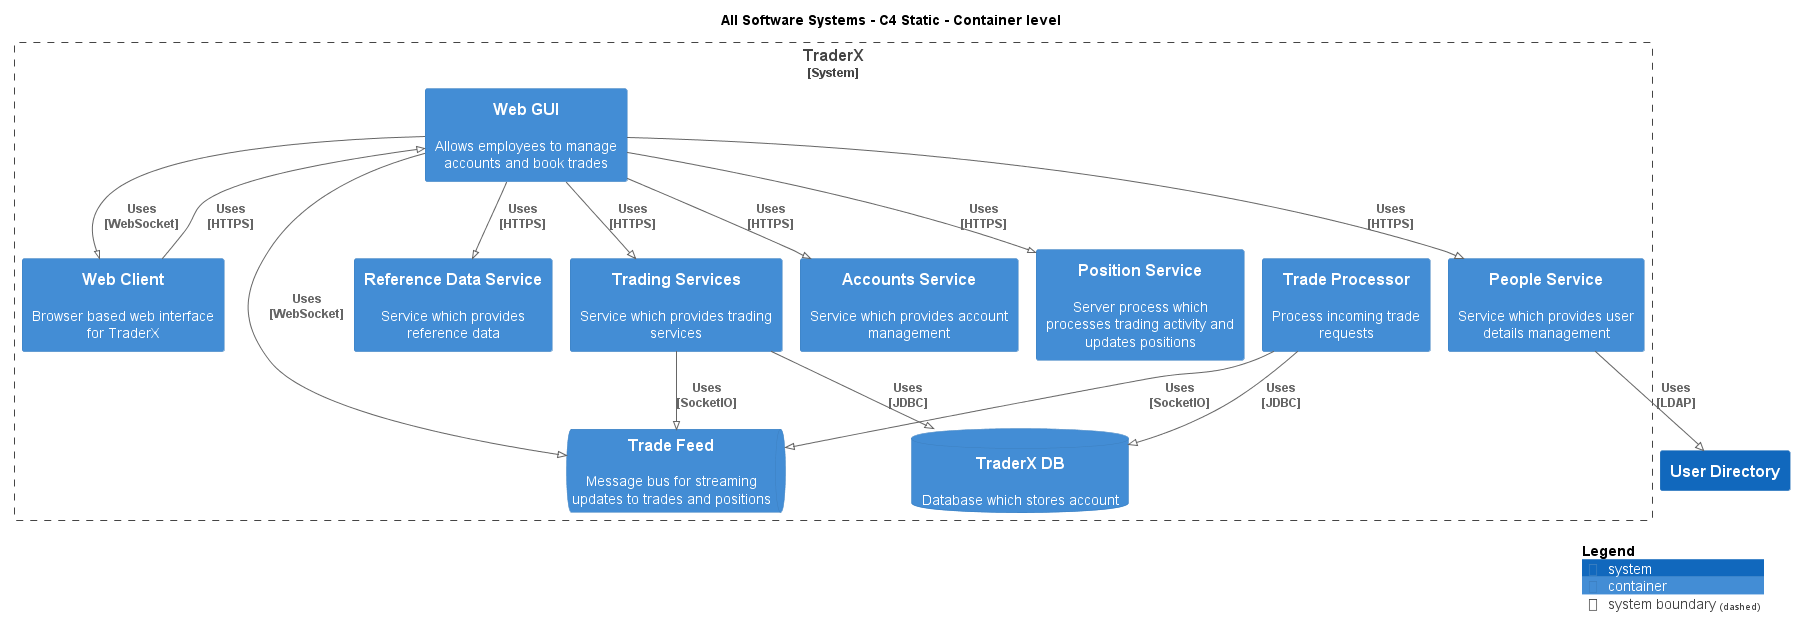

The diagram above was rendered by PlantUML. Its source (embedded in the PNG):
@startuml
!pragma layout smetana
!include .c4s\C4_Container.puml

AddElementTag("c4interflow:lifecycle:new", $bgColor=green, $fontColor=#ffffff, $borderColor=green, $shadowing="False")
AddElementTag("c4interflow:lifecycle:changed", $bgColor=orange, $fontColor=#ffffff, $borderColor=orange, $shadowing="False")
AddElementTag("c4interflow:lifecycle:removed", $bgColor=red, $fontColor=#ffffff, $borderColor=red, $shadowing="False")

AddRelTag("c4interflow:lifecycle:new", $textColor=green, $lineColor=green)
AddRelTag("c4interflow:lifecycle:changed", $textColor=orange, $lineColor=orange)
AddRelTag("c4interflow:lifecycle:removed", $textColor=red, $lineColor=red)

SHOW_PERSON_PORTRAIT()
LAYOUT_TOP_DOWN()

skinparam linetype polyline

title All Software Systems - C4 Static - Container level


System_Boundary(TraderX.SoftwareSystems.TraderX, "TraderX") {
    ContainerDb(TraderX.SoftwareSystems.TraderX.Containers.TraderXDB, "TraderX DB", "", "Database which stores account")
    ContainerQueue(TraderX.SoftwareSystems.TraderX.Containers.TradeFeed, "Trade Feed", "", "Message bus for streaming updates to trades and positions")
    Container(TraderX.SoftwareSystems.TraderX.Containers.TradeProcessor, "Trade Processor", "", "Process incoming trade requests")
    Container(TraderX.SoftwareSystems.TraderX.Containers.WebClient, "Web Client", "", "Browser based web interface for TraderX")
    Container(TraderX.SoftwareSystems.TraderX.Containers.WebGUI, "Web GUI", "", "Allows employees to manage accounts and book trades")
    Container(TraderX.SoftwareSystems.TraderX.Containers.ReferenceDataService, "Reference Data Service", "", "Service which provides reference data")
    Container(TraderX.SoftwareSystems.TraderX.Containers.TradingServices, "Trading Services", "", "Service which provides trading services")
    Container(TraderX.SoftwareSystems.TraderX.Containers.AccountsService, "Accounts Service", "", "Service which provides account management")
    Container(TraderX.SoftwareSystems.TraderX.Containers.PositionService, "Position Service", "", "Server process which processes trading activity and updates positions")
    Container(TraderX.SoftwareSystems.TraderX.Containers.PeopleService, "People Service", "", "Service which provides user details management")
}
System(TraderX.SoftwareSystems.UserDirectory, "User Directory", "")

Rel(TraderX.SoftwareSystems.TraderX.Containers.TradeProcessor, TraderX.SoftwareSystems.TraderX.Containers.TradeFeed, "Uses\n[SocketIO]", $tags='protocol:socketio')
Rel(TraderX.SoftwareSystems.TraderX.Containers.TradeProcessor, TraderX.SoftwareSystems.TraderX.Containers.TraderXDB, "Uses\n[JDBC]", $tags='protocol:jdbc')
Rel(TraderX.SoftwareSystems.TraderX.Containers.WebClient, TraderX.SoftwareSystems.TraderX.Containers.WebGUI, "Uses\n[HTTPS]", $tags='protocol:https')
Rel(TraderX.SoftwareSystems.TraderX.Containers.WebGUI, TraderX.SoftwareSystems.TraderX.Containers.ReferenceDataService, "Uses\n[HTTPS]", $tags='protocol:https')
Rel(TraderX.SoftwareSystems.TraderX.Containers.WebGUI, TraderX.SoftwareSystems.TraderX.Containers.TradingServices, "Uses\n[HTTPS]", $tags='protocol:https')
Rel(TraderX.SoftwareSystems.TraderX.Containers.TradingServices, TraderX.SoftwareSystems.TraderX.Containers.TraderXDB, "Uses\n[JDBC]", $tags='protocol:jdbc')
Rel(TraderX.SoftwareSystems.TraderX.Containers.TradingServices, TraderX.SoftwareSystems.TraderX.Containers.TradeFeed, "Uses\n[SocketIO]", $tags='protocol:socketio')
Rel(TraderX.SoftwareSystems.TraderX.Containers.WebGUI, TraderX.SoftwareSystems.TraderX.Containers.AccountsService, "Uses\n[HTTPS]", $tags='protocol:https')
Rel(TraderX.SoftwareSystems.TraderX.Containers.WebGUI, TraderX.SoftwareSystems.TraderX.Containers.PositionService, "Uses\n[HTTPS]", $tags='protocol:https')
Rel(TraderX.SoftwareSystems.TraderX.Containers.WebGUI, TraderX.SoftwareSystems.TraderX.Containers.PeopleService, "Uses\n[HTTPS]", $tags='protocol:https')
Rel(TraderX.SoftwareSystems.TraderX.Containers.PeopleService, TraderX.SoftwareSystems.UserDirectory, "Uses\n[LDAP]", $tags='protocol:ldap')
Rel(TraderX.SoftwareSystems.TraderX.Containers.WebGUI, TraderX.SoftwareSystems.TraderX.Containers.TradeFeed, "Uses\n[WebSocket]", $tags='protocol:websocket')
Rel(TraderX.SoftwareSystems.TraderX.Containers.WebGUI, TraderX.SoftwareSystems.TraderX.Containers.WebClient, "Uses\n[WebSocket]", $tags='protocol:websocket')


SHOW_LEGEND()
@enduml